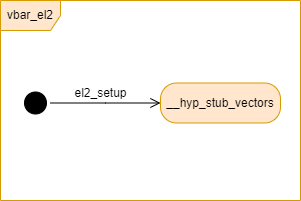

The diagram above was exported from draw.io. Its source (the exported page's mxGraphModel, read from the mxfile embedded in the PNG):
<mxGraphModel dx="1434" dy="836" grid="1" gridSize="10" guides="1" tooltips="1" connect="1" arrows="1" fold="1" page="1" pageScale="1" pageWidth="827" pageHeight="1169" math="0" shadow="0">
  <root>
    <mxCell id="0" />
    <mxCell id="1" parent="0" />
    <mxCell id="b_5gYNk36ZBdsURLvTZa-22" value="vbar_el2" style="shape=umlFrame;whiteSpace=wrap;html=1;pointerEvents=0;fillColor=#ffe6cc;strokeColor=#d79b00;" vertex="1" parent="1">
      <mxGeometry x="190" y="240" width="300" height="200" as="geometry" />
    </mxCell>
    <mxCell id="b_5gYNk36ZBdsURLvTZa-17" value="" style="ellipse;html=1;shape=startState;fillColor=#000000;strokeColor=#000000;" vertex="1" parent="1">
      <mxGeometry x="210" y="327.5" width="30" height="30" as="geometry" />
    </mxCell>
    <mxCell id="b_5gYNk36ZBdsURLvTZa-18" value="" style="edgeStyle=orthogonalEdgeStyle;html=1;verticalAlign=bottom;endArrow=open;endSize=8;strokeColor=#000000;rounded=0;" edge="1" source="b_5gYNk36ZBdsURLvTZa-17" parent="1">
      <mxGeometry relative="1" as="geometry">
        <mxPoint x="350" y="342.5" as="targetPoint" />
      </mxGeometry>
    </mxCell>
    <mxCell id="b_5gYNk36ZBdsURLvTZa-19" value="__hyp_stub_vectors" style="rounded=1;whiteSpace=wrap;html=1;arcSize=40;fillColor=#ffe6cc;strokeColor=#d79b00;" vertex="1" parent="1">
      <mxGeometry x="350" y="322.5" width="120" height="40" as="geometry" />
    </mxCell>
    <mxCell id="b_5gYNk36ZBdsURLvTZa-21" value="el2_setup" style="text;html=1;align=center;verticalAlign=middle;resizable=0;points=[];autosize=1;strokeColor=none;fillColor=none;" vertex="1" parent="1">
      <mxGeometry x="250" y="317.5" width="80" height="30" as="geometry" />
    </mxCell>
  </root>
</mxGraphModel>